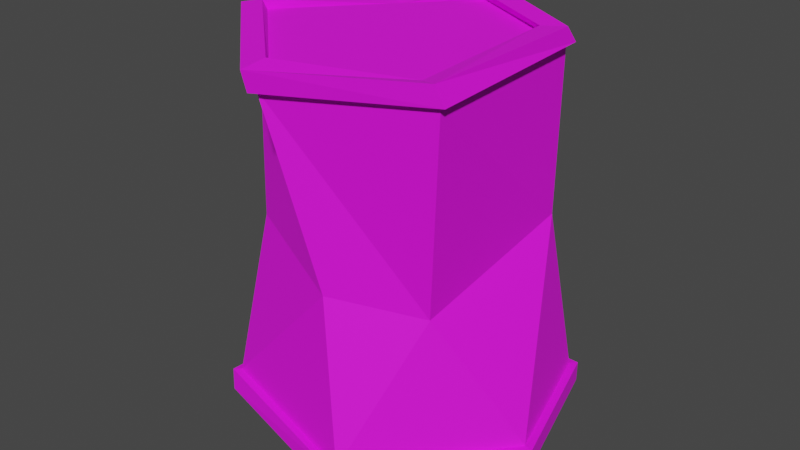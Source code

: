 # Source: Can_Damaged.blend  (saved by Blender 2.82.7; exported with 4.5.12 LTS)
import bpy
from mathutils import Matrix  # noqa: F401  (used for matrix-valued properties, if any)

bpy.ops.wm.read_factory_settings(use_empty=True)
scene = bpy.context.scene
scene.name = 'Scene'

# ---- collections
col_collection = bpy.data.collections.new('Collection'); scene.collection.children.link(col_collection)

# ---- images (referenced by path relative to the original .blend; pixels are not part of the script)
import os
ASSET_DIR = os.environ.get("B2B_ASSET_DIR", "")  # directory of the original .blend (textures are referenced by path, not embedded)
HERE = os.path.dirname(os.path.abspath(__file__))  # packed textures are extracted next to this script under _unpacked/

def load_image(name, relpath, width, height, colorspace="sRGB"):
    """Load a texture the original file referenced (path relative to the .blend, or extracted next to this script)."""
    p = next((c for c in (os.path.join(HERE, relpath), os.path.join(ASSET_DIR, relpath)) if relpath and os.path.exists(c)), "")
    if p:
        img = bpy.data.images.load(p, check_existing=True)
        img.name = name
    else:  # same state as the original file: an image datablock whose file is absent (Cycles renders it pink)
        img = bpy.data.images.new(name, width, height)
        img.source = "FILE"
        img.filepath = "//" + (relpath or name)
    img.colorspace_settings.name = colorspace
    return img
img_colorpalette_png_024 = load_image('ColorPalette.png.024', 'ColorPalette.png', 1024, 1024, 'sRGB')

# ---- materials (node trees are filled in below, after node groups)
mat_colorpalette_024 = bpy.data.materials.new('ColorPalette.024')
mat_colorpalette_024.use_transparent_shadow = False

# ---- material node trees
mat_colorpalette_024.use_nodes = True; mat_colorpalette_024.node_tree.nodes.clear()
_N = mat_colorpalette_024.node_tree.nodes; _L = mat_colorpalette_024.node_tree.links
n0 = _N.new('ShaderNodeOutputMaterial'); n0.name = 'Material Output'; n0.location = (300, 300)
n1 = _N.new('ShaderNodeBsdfPrincipled'); n1.name = 'Principled BSDF'; n1.location = (10, 300)
n1.distribution = 'GGX'
n1.subsurface_method = 'BURLEY'
n1.inputs[2].default_value = 0.7417
n1.inputs[3].default_value = 1.45
n1.inputs[27].default_value = (0.0, 0.0, 0.0, 1.0)
n1.inputs[28].default_value = 1.0
n2 = _N.new('ShaderNodeTexImage'); n2.name = 'Image Texture'; n2.location = (-280, 280)
n2.image = img_colorpalette_png_024
_L.new(n1.outputs[0], n0.inputs[0])
_L.new(n2.outputs[0], n1.inputs[0])
n0.is_active_output = True

# ---- world
world_world = bpy.data.worlds.new('World'); scene.world = world_world
world_world.use_nodes = True; world_world.node_tree.nodes.clear()
_N = world_world.node_tree.nodes; _L = world_world.node_tree.links
n0 = _N.new('ShaderNodeOutputWorld'); n0.name = 'World Output'; n0.location = (300, 300)
n1 = _N.new('ShaderNodeBackground'); n1.name = 'Background'; n1.location = (10, 300)
n1.inputs[0].default_value = (0.05088, 0.05088, 0.05088, 1.0)
_L.new(n1.outputs[0], n0.inputs[0])
n0.is_active_output = True
world_world.color = (0.05088, 0.05088, 0.05088)
world_world.use_sun_shadow = False
world_world.sun_shadow_jitter_overblur = 0.0

# ---- meshes
me_cylinder_002 = bpy.data.meshes.new('Cylinder.002')
me_cylinder_002.from_pydata([(0.05512, 0.7814, 0.6838), (0.7114, 0.3569, 0.6672), (0.7112, -0.7106, 0.6306), (-0.1798, -0.9521, 0.585), (-0.9251, -0.1506, 0.5975), (-0.533, 0.5813, 0.552), (0.02622, 0.6316, 0.7216), (0.6083, 0.2672, 0.7244), (0.5883, -0.6787, 0.6938), (-0.172, -0.8811, 0.6829), (-0.8493, -0.1887, 0.6914), (-0.4406, 0.5051, 0.6254), (0.04114, 0.8309, 0.683), (0.7614, 0.3621, 0.6725), (0.7536, -0.7387, 0.6388), (-0.1893, -1.002, 0.5778), (-0.9741, -0.1577, 0.5889), (-0.5738, 0.6132, 0.5579), (0.7551, 0.2823, 0.7398), (0.01726, 0.759, 0.739), (0.7126, -0.7611, 0.7179), (-0.1999, -1.027, 0.6617), (-0.993, -0.2094, 0.6664), (-0.5602, 0.5989, 0.6427), (0.6117, 0.3093, 0.6889), (0.03178, 0.667, 0.6831), (0.6099, -0.6669, 0.652), (-0.1664, -0.8679, 0.6385), (-0.8393, -0.1613, 0.6504), (-0.4478, 0.5127, 0.5806), (-0.2685, 0.8324, -0.8418), (0.6935, 0.7005, -0.8021), (0.9523, -0.2219, -0.773), (0.2281, -0.9313, -0.8613), (-0.7432, -0.6507, -0.8183), (-0.8155, 0.2007, -0.8701), (-0.1445, 0.6454, -0.232), (0.6252, 0.4906, -0.05843), (0.5603, -0.5553, -0.2302), (0.06568, -0.8049, -0.1912), (-0.8003, -0.3049, -0.1912), (-0.4407, 0.2382, -0.2068), (-0.2185, 0.7111, -0.9049), (0.6231, 0.6213, -0.8863), (0.858, -0.2045, -0.8605), (0.2057, -0.8406, -0.9504), (-0.6478, -0.6032, -0.9), (-0.674, 0.1454, -0.8916), (-0.281, 0.8803, -0.8513), (0.7307, 0.7384, -0.8029), (1.002, -0.234, -0.7722), (0.2404, -0.9813, -0.8597), (-0.7791, -0.6901, -0.8183), (-0.8555, 0.2056, -0.8928), (0.7322, 0.7325, -0.8887), (-0.2551, 0.8517, -0.933), (1.003, -0.24, -0.858), (0.2419, -0.9873, -0.9455), (-0.7532, -0.7187, -0.8999), (-0.7913, 0.1598, -0.9579), (0.6223, 0.6244, -0.841), (-0.2321, 0.7262, -0.8617), (0.8572, -0.2013, -0.8151), (0.2049, -0.8374, -0.905), (-0.6615, -0.5881, -0.8569), (-0.7079, 0.1696, -0.8571)], [], [(5, 4, 16, 17), (3, 2, 14, 15), (1, 0, 12, 13), (0, 5, 17, 12), (4, 3, 15, 16), (2, 1, 13, 14), (41, 5, 0, 36), (40, 4, 5, 41), (39, 3, 4, 40), (38, 2, 3, 39), (37, 1, 2, 38), (36, 0, 1, 37), (12, 19, 18, 13), (13, 18, 20, 14), (14, 20, 21, 15), (15, 21, 22, 16), (11, 10, 28, 29), (16, 22, 23, 17), (17, 23, 19, 12), (6, 7, 18, 19), (7, 8, 20, 18), (8, 9, 21, 20), (9, 10, 22, 21), (10, 11, 23, 22), (11, 6, 19, 23), (24, 25, 29, 28, 27, 26), (9, 8, 26, 27), (7, 6, 25, 24), (6, 11, 29, 25), (10, 9, 27, 28), (8, 7, 24, 26), (35, 53, 52, 34), (33, 51, 50, 32), (31, 49, 48, 30), (30, 48, 53, 35), (34, 52, 51, 33), (32, 50, 49, 31), (41, 36, 30, 35), (40, 41, 35, 34), (39, 40, 34, 33), (38, 39, 33, 32), (37, 38, 32, 31), (36, 37, 31, 30), (48, 49, 54, 55), (49, 50, 56, 54), (50, 51, 57, 56), (51, 52, 58, 57), (47, 65, 64, 46), (52, 53, 59, 58), (53, 48, 55, 59), (42, 55, 54, 43), (43, 54, 56, 44), (44, 56, 57, 45), (45, 57, 58, 46), (46, 58, 59, 47), (47, 59, 55, 42), (60, 62, 63, 64, 65, 61), (45, 63, 62, 44), (43, 60, 61, 42), (42, 61, 65, 47), (46, 64, 63, 45), (44, 62, 60, 43)])
_uv = me_cylinder_002.uv_layers.new(name='UVMap')
_uv.uv.foreach_set('vector', [0.05933, 0.0724, 0.06419, 0.0724, 0.06419, 0.0724, 0.05933, 0.0724, 0.06905, 0.0724, 0.0739, 0.0724, 0.0739, 0.0724, 0.06905, 0.0724, 0.07876, 0.0724, 0.08362, 0.0724, 0.08362, 0.0724, 0.07876, 0.0724, 0.05447, 0.0724, 0.05933, 0.0724, 0.05933, 0.0724, 0.05447, 0.0724, 0.06419, 0.0724, 0.06905, 0.0724, 0.06905, 0.0724, 0.06419, 0.0724, 0.0739, 0.0724, 0.07876, 0.0724, 0.07876, 0.0724, 0.0739, 0.0724, 0.9296, 0.04584, 0.9296, 0.05322, 0.9243, 0.05322, 0.9243, 0.04584, 0.9349, 0.04584, 0.9349, 0.05322, 0.9296, 0.05322, 0.9296, 0.04584, 0.9403, 0.04584, 0.9403, 0.05322, 0.9349, 0.05322, 0.9349, 0.04584, 0.9456, 0.04584, 0.9456, 0.05322, 0.9403, 0.05322, 0.9403, 0.04584, 0.9509, 0.04584, 0.9509, 0.05322, 0.9456, 0.05322, 0.9456, 0.04584, 0.9562, 0.04584, 0.9562, 0.05322, 0.9509, 0.05322, 0.9509, 0.04584, 0.08362, 0.0724, 0.08362, 0.07297, 0.07876, 0.07297, 0.07876, 0.0724, 0.07876, 0.0724, 0.07876, 0.07297, 0.0739, 0.07297, 0.0739, 0.0724, 0.0739, 0.0724, 0.0739, 0.07297, 0.06905, 0.07297, 0.06905, 0.0724, 0.06905, 0.0724, 0.06905, 0.07297, 0.06419, 0.07297, 0.06419, 0.0724, 0.05657, 0.0541, 0.05657, 0.04812, 0.05657, 0.04812, 0.05657, 0.0541, 0.06419, 0.0724, 0.06419, 0.07297, 0.05933, 0.07297, 0.05933, 0.0724, 0.05933, 0.0724, 0.05933, 0.07297, 0.05447, 0.07297, 0.05447, 0.0724, 0.06176, 0.05709, 0.06694, 0.0541, 0.06782, 0.05461, 0.06176, 0.05811, 0.06694, 0.0541, 0.06694, 0.04812, 0.06782, 0.04761, 0.06782, 0.05461, 0.06694, 0.04812, 0.06176, 0.04513, 0.06176, 0.04411, 0.06782, 0.04761, 0.06176, 0.04513, 0.05657, 0.04812, 0.0557, 0.04761, 0.06176, 0.04411, 0.05657, 0.04812, 0.05657, 0.0541, 0.0557, 0.05461, 0.0557, 0.04761, 0.05657, 0.0541, 0.06176, 0.05709, 0.06176, 0.05811, 0.0557, 0.05461, 0.06694, 0.0541, 0.06176, 0.05709, 0.05657, 0.0541, 0.05657, 0.04812, 0.06176, 0.04513, 0.06694, 0.04812, 0.06176, 0.04513, 0.06694, 0.04812, 0.06694, 0.04812, 0.06176, 0.04513, 0.06694, 0.0541, 0.06176, 0.05709, 0.06176, 0.05709, 0.06694, 0.0541, 0.06176, 0.05709, 0.05657, 0.0541, 0.05657, 0.0541, 0.06176, 0.05709, 0.05657, 0.04812, 0.06176, 0.04513, 0.06176, 0.04513, 0.05657, 0.04812, 0.06694, 0.04812, 0.06694, 0.0541, 0.06694, 0.0541, 0.06694, 0.04812, 0.05933, 0.0724, 0.05933, 0.0724, 0.06419, 0.0724, 0.06419, 0.0724, 0.06905, 0.0724, 0.06905, 0.0724, 0.0739, 0.0724, 0.0739, 0.0724, 0.07876, 0.0724, 0.07876, 0.0724, 0.08362, 0.0724, 0.08362, 0.0724, 0.05447, 0.0724, 0.05447, 0.0724, 0.05933, 0.0724, 0.05933, 0.0724, 0.06419, 0.0724, 0.06419, 0.0724, 0.06905, 0.0724, 0.06905, 0.0724, 0.0739, 0.0724, 0.0739, 0.0724, 0.07876, 0.0724, 0.07876, 0.0724, 0.9296, 0.04584, 0.9243, 0.04584, 0.9243, 0.05322, 0.9296, 0.05322, 0.9349, 0.04584, 0.9296, 0.04584, 0.9296, 0.05322, 0.9349, 0.05322, 0.9403, 0.04584, 0.9349, 0.04584, 0.9349, 0.05322, 0.9403, 0.05322, 0.9456, 0.04584, 0.9403, 0.04584, 0.9403, 0.05322, 0.9456, 0.05322, 0.9509, 0.04584, 0.9456, 0.04584, 0.9456, 0.05322, 0.9509, 0.05322, 0.9562, 0.04584, 0.9509, 0.04584, 0.9509, 0.05322, 0.9562, 0.05322, 0.08362, 0.0724, 0.07876, 0.0724, 0.07876, 0.07297, 0.08362, 0.07297, 0.07876, 0.0724, 0.0739, 0.0724, 0.0739, 0.07297, 0.07876, 0.07297, 0.0739, 0.0724, 0.06905, 0.0724, 0.06905, 0.07297, 0.0739, 0.07297, 0.06905, 0.0724, 0.06419, 0.0724, 0.06419, 0.07297, 0.06905, 0.07297, 0.05657, 0.0541, 0.05657, 0.0541, 0.05657, 0.04812, 0.05657, 0.04812, 0.06419, 0.0724, 0.05933, 0.0724, 0.05933, 0.07297, 0.06419, 0.07297, 0.05933, 0.0724, 0.05447, 0.0724, 0.05447, 0.07297, 0.05933, 0.07297, 0.06176, 0.05709, 0.06176, 0.05811, 0.06782, 0.05461, 0.06694, 0.0541, 0.06694, 0.0541, 0.06782, 0.05461, 0.06782, 0.04761, 0.06694, 0.04812, 0.06694, 0.04812, 0.06782, 0.04761, 0.06176, 0.04411, 0.06176, 0.04513, 0.06176, 0.04513, 0.06176, 0.04411, 0.0557, 0.04761, 0.05657, 0.04812, 0.05657, 0.04812, 0.0557, 0.04761, 0.0557, 0.05461, 0.05657, 0.0541, 0.05657, 0.0541, 0.0557, 0.05461, 0.06176, 0.05811, 0.06176, 0.05709, 0.06694, 0.0541, 0.06694, 0.04812, 0.06176, 0.04513, 0.05657, 0.04812, 0.05657, 0.0541, 0.06176, 0.05709, 0.06176, 0.04513, 0.06176, 0.04513, 0.06694, 0.04812, 0.06694, 0.04812, 0.06694, 0.0541, 0.06694, 0.0541, 0.06176, 0.05709, 0.06176, 0.05709, 0.06176, 0.05709, 0.06176, 0.05709, 0.05657, 0.0541, 0.05657, 0.0541, 0.05657, 0.04812, 0.05657, 0.04812, 0.06176, 0.04513, 0.06176, 0.04513, 0.06694, 0.04812, 0.06694, 0.04812, 0.06694, 0.0541, 0.06694, 0.0541])
me_cylinder_002.materials.append(mat_colorpalette_024)
me_cylinder_002.use_remesh_fix_poles = True
me_cylinder_002.use_remesh_preserve_attributes = False
me_cylinder_002.use_mirror_vertex_groups = False
me_cylinder_002.update()

# ---- objects
ob_can__damaged = bpy.data.objects.new('Can [Damaged]', me_cylinder_002)

# ---- transforms, parenting, visibility, modifiers, constraints
ob_can__damaged.location = (0.0, 0.0, 0.0)
ob_can__damaged.scale = (0.05489, 0.05, 0.075)
ob_can__damaged.lineart.crease_threshold = 0.0

# ---- collection membership
col_collection.objects.link(ob_can__damaged)

# ---- scene / render settings (as saved in the file)
scene.frame_start = 1; scene.frame_end = 250; scene.frame_set(1)
scene.render.engine = 'BLENDER_EEVEE_NEXT'
scene.cycles.use_denoising = False
scene.cycles.samples = 128
scene.cycles.sampling_pattern = 'TABULATED_SOBOL'
scene.cycles.use_adaptive_sampling = False
scene.cycles.use_light_tree = False
scene.view_settings.view_transform = 'Filmic'
bpy.context.view_layer.update()

# ---- added for rendering (the .blend has no active camera and no usable light): camera, sun
cam_auto = bpy.data.cameras.new('AutoCamera')
cam_auto.lens = 50.0
cam_auto.sensor_width = 36.0
cam_auto.clip_end = 1000.0
ob_auto_camera = bpy.data.objects.new('AutoCamera', cam_auto)
scene.collection.objects.link(ob_auto_camera)
ob_auto_camera.location = (0.185327, -0.225716, 0.139855)
ob_auto_camera.rotation_euler = (1.09748, -7.21219e-08, 0.694738)
scene.camera = ob_auto_camera
light_auto_sun = bpy.data.lights.new('AutoSun', 'SUN')
light_auto_sun.energy = 3.0
light_auto_sun.angle = 0.0523599
ob_auto_sun = bpy.data.objects.new('AutoSun', light_auto_sun)
scene.collection.objects.link(ob_auto_sun)
ob_auto_sun.rotation_euler = (0.872665, 0.174533, 0.523599)
bpy.context.view_layer.update()
